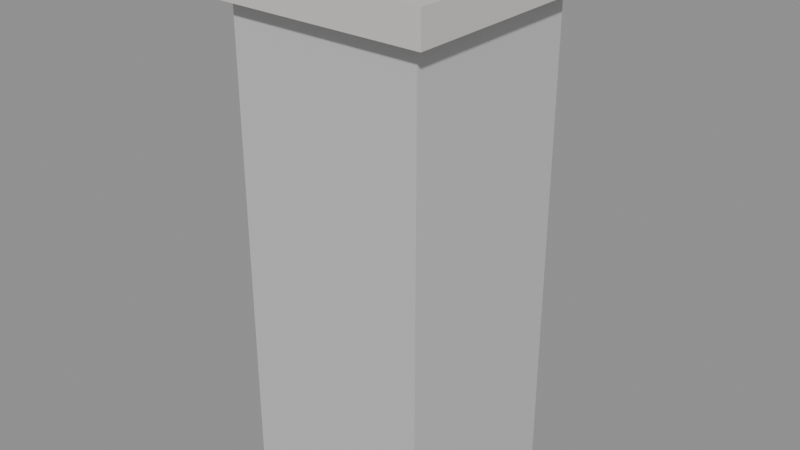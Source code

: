 # Source: mod_chimney.blend  (saved by Blender 5.1.29; exported with 4.5.12 LTS)
import bpy
from mathutils import Matrix  # noqa: F401  (used for matrix-valued properties, if any)

bpy.ops.wm.read_factory_settings(use_empty=True)
scene = bpy.context.scene
scene.name = 'Scene'

# ---- materials (node trees are filled in below, after node groups)
mat_mat_base = bpy.data.materials.new('mat_base')
mat_mat_base.diffuse_color = (0.55, 0.55, 0.55, 1.0)
mat_mat_concrete = bpy.data.materials.new('mat_concrete')
mat_mat_concrete.diffuse_color = (0.62, 0.6, 0.58, 1.0)
mat_mat_metal = bpy.data.materials.new('mat_metal')
mat_mat_metal.diffuse_color = (0.4, 0.4, 0.42, 1.0)

# ---- material node trees
mat_mat_base.use_nodes = True; mat_mat_base.node_tree.nodes.clear()
_N = mat_mat_base.node_tree.nodes; _L = mat_mat_base.node_tree.links
n0 = _N.new('ShaderNodeBsdfPrincipled'); n0.name = 'Principled BSDF'; n0.location = (-200, 100)
n0.inputs[0].default_value = (0.55, 0.55, 0.55, 1.0)
n0.inputs[2].default_value = 0.85
n1 = _N.new('ShaderNodeOutputMaterial'); n1.name = 'Material Output'; n1.location = (200, 100)
_L.new(n0.outputs[0], n1.inputs[0])
n1.is_active_output = True
mat_mat_concrete.use_nodes = True; mat_mat_concrete.node_tree.nodes.clear()
_N = mat_mat_concrete.node_tree.nodes; _L = mat_mat_concrete.node_tree.links
n0 = _N.new('ShaderNodeBsdfPrincipled'); n0.name = 'Principled BSDF'; n0.location = (-200, 100)
n0.inputs[0].default_value = (0.62, 0.6, 0.58, 1.0)
n0.inputs[2].default_value = 0.85
n1 = _N.new('ShaderNodeOutputMaterial'); n1.name = 'Material Output'; n1.location = (200, 100)
_L.new(n0.outputs[0], n1.inputs[0])
n1.is_active_output = True
mat_mat_metal.use_nodes = True; mat_mat_metal.node_tree.nodes.clear()
_N = mat_mat_metal.node_tree.nodes; _L = mat_mat_metal.node_tree.links
n0 = _N.new('ShaderNodeBsdfPrincipled'); n0.name = 'Principled BSDF'; n0.location = (-200, 100)
n0.inputs[0].default_value = (0.4, 0.4, 0.42, 1.0)
n0.inputs[1].default_value = 0.85
n0.inputs[2].default_value = 0.3
n1 = _N.new('ShaderNodeOutputMaterial'); n1.name = 'Material Output'; n1.location = (200, 100)
_L.new(n0.outputs[0], n1.inputs[0])
n1.is_active_output = True

# ---- meshes
me_body_mesh = bpy.data.meshes.new('body_mesh')
me_body_mesh.from_pydata([(-0.3, -0.3, 0.0), (0.3, -0.3, 0.0), (0.3, 0.3, 0.0), (-0.3, 0.3, 0.0), (-0.3, -0.3, 1.5), (0.3, -0.3, 1.5), (0.3, 0.3, 1.5), (-0.3, 0.3, 1.5)], [], [(0, 3, 2, 1), (4, 5, 6, 7), (0, 1, 5, 4), (1, 2, 6, 5), (3, 7, 6, 2), (0, 4, 7, 3)])
_uv = me_body_mesh.uv_layers.new(name='UVMap')
_uv.uv.foreach_set('vector', [-0.3, -0.3, -0.3, 0.3, 0.3, 0.3, 0.3, -0.3, -0.3, -0.3, 0.3, -0.3, 0.3, 0.3, -0.3, 0.3, -0.3, 0.0, 0.3, 0.0, 0.3, 1.5, -0.3, 1.5, -0.3, 0.0, 0.3, 0.0, 0.3, 1.5, -0.3, 1.5, -0.3, 0.0, -0.3, 1.5, 0.3, 1.5, 0.3, 0.0, -0.3, 0.0, -0.3, 1.5, 0.3, 1.5, 0.3, 0.0])
me_body_mesh.materials.append(mat_mat_base)
me_body_mesh.update()
me_cap_mesh = bpy.data.meshes.new('cap_mesh')
me_cap_mesh.from_pydata([(-0.35, -0.35, 0.0), (0.35, -0.35, 0.0), (0.35, 0.35, 0.0), (-0.35, 0.35, 0.0), (-0.35, -0.35, 0.1), (0.35, -0.35, 0.1), (0.35, 0.35, 0.1), (-0.35, 0.35, 0.1)], [], [(0, 3, 2, 1), (4, 5, 6, 7), (0, 1, 5, 4), (1, 2, 6, 5), (3, 7, 6, 2), (0, 4, 7, 3)])
_uv = me_cap_mesh.uv_layers.new(name='UVMap')
_uv.uv.foreach_set('vector', [-0.35, -0.35, -0.35, 0.35, 0.35, 0.35, 0.35, -0.35, -0.35, -0.35, 0.35, -0.35, 0.35, 0.35, -0.35, 0.35, -0.35, 0.0, 0.35, 0.0, 0.35, 0.1, -0.35, 0.1, -0.35, 0.0, 0.35, 0.0, 0.35, 0.1, -0.35, 0.1, -0.35, 0.0, -0.35, 0.1, 0.35, 0.1, 0.35, 0.0, -0.35, 0.0, -0.35, 0.1, 0.35, 0.1, 0.35, 0.0])
me_cap_mesh.materials.append(mat_mat_concrete)
me_cap_mesh.update()
me_flue_mesh = bpy.data.meshes.new('flue_mesh')
me_flue_mesh.from_pydata([(-0.1, -0.1, 0.0), (0.1, -0.1, 0.0), (0.1, 0.1, 0.0), (-0.1, 0.1, 0.0), (-0.1, -0.1, 0.06), (0.1, -0.1, 0.06), (0.1, 0.1, 0.06), (-0.1, 0.1, 0.06)], [], [(0, 3, 2, 1), (4, 5, 6, 7), (0, 1, 5, 4), (1, 2, 6, 5), (3, 7, 6, 2), (0, 4, 7, 3)])
_uv = me_flue_mesh.uv_layers.new(name='UVMap')
_uv.uv.foreach_set('vector', [-0.1, -0.1, -0.1, 0.1, 0.1, 0.1, 0.1, -0.1, -0.1, -0.1, 0.1, -0.1, 0.1, 0.1, -0.1, 0.1, -0.1, 0.0, 0.1, 0.0, 0.1, 0.06, -0.1, 0.06, -0.1, 0.0, 0.1, 0.0, 0.1, 0.06, -0.1, 0.06, -0.1, 0.0, -0.1, 0.06, 0.1, 0.06, 0.1, 0.0, -0.1, 0.0, -0.1, 0.06, 0.1, 0.06, 0.1, 0.0])
me_flue_mesh.materials.append(mat_mat_metal)
me_flue_mesh.update()

# ---- objects
ob_body = bpy.data.objects.new('body', me_body_mesh)
ob_cap = bpy.data.objects.new('cap', me_cap_mesh)
ob_flue = bpy.data.objects.new('flue', me_flue_mesh)

# ---- transforms, parenting, visibility, modifiers, constraints
ob_body.location = (0.0, 0.0, 0.0)
ob_cap.location = (0.0, 0.0, 1.5)
ob_flue.location = (0.0, 0.0, 1.6)

# ---- collection membership
scene.collection.objects.link(ob_body)
scene.collection.objects.link(ob_cap)
scene.collection.objects.link(ob_flue)

# ---- scene / render settings (as saved in the file)
scene.frame_start = 1; scene.frame_end = 250; scene.frame_set(1)
scene.render.engine = 'BLENDER_EEVEE_NEXT'
scene.render.bake_bias = 0.0
scene.render.bake_samples = 0
scene.cycles.sampling_pattern = 'TABULATED_SOBOL'
scene.eevee.use_volume_custom_range = False
bpy.context.view_layer.update()

# ---- added for rendering (the .blend has no active camera and no usable light): camera, sun + grey world if the file has none
cam_auto = bpy.data.cameras.new('AutoCamera')
cam_auto.lens = 50.0
cam_auto.sensor_width = 36.0
cam_auto.clip_end = 1000.0
ob_auto_camera = bpy.data.objects.new('AutoCamera', cam_auto)
scene.collection.objects.link(ob_auto_camera)
ob_auto_camera.location = (1.78825, -2.1459, 2.2606)
ob_auto_camera.rotation_euler = (1.09748, -7.21219e-08, 0.694738)
scene.camera = ob_auto_camera
light_auto_sun = bpy.data.lights.new('AutoSun', 'SUN')
light_auto_sun.energy = 3.0
light_auto_sun.angle = 0.0523599
ob_auto_sun = bpy.data.objects.new('AutoSun', light_auto_sun)
scene.collection.objects.link(ob_auto_sun)
ob_auto_sun.rotation_euler = (0.872665, 0.174533, 0.523599)
if scene.world is None:
    world_auto = bpy.data.worlds.new('AutoWorld')
    world_auto.color = (0.3, 0.3, 0.3)
    scene.world = world_auto
bpy.context.view_layer.update()
